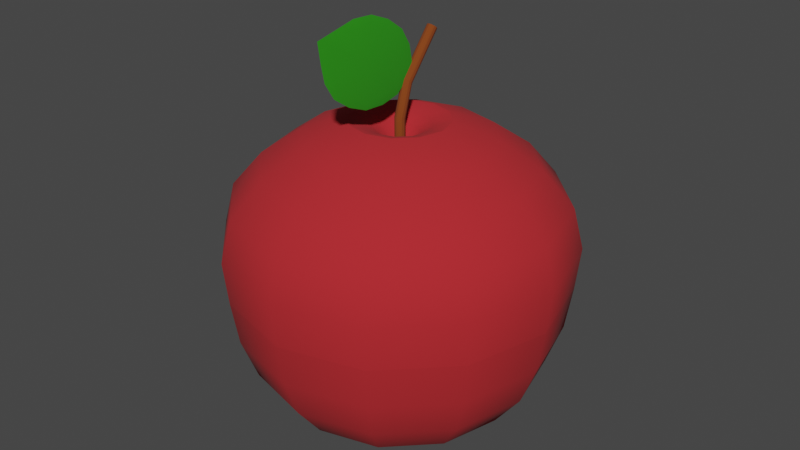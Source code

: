 # Source: WToP_Apple.blend  (saved by Blender 3.6.13; exported with 4.5.12 LTS)
import bpy
from mathutils import Matrix  # noqa: F401  (used for matrix-valued properties, if any)

bpy.ops.wm.read_factory_settings(use_empty=True)
scene = bpy.context.scene
scene.name = 'Scene'

# ---- collections
col_collection = bpy.data.collections.new('Collection'); scene.collection.children.link(col_collection)

# ---- materials (node trees are filled in below, after node groups)
mat_material_002 = bpy.data.materials.new('Material.002')
mat_material_002.use_transparent_shadow = False
mat_material_001 = bpy.data.materials.new('Material.001')
mat_material_001.use_transparent_shadow = False
mat_material_004 = bpy.data.materials.new('Material.004')
mat_material_004.use_transparent_shadow = False
mat_material_003 = bpy.data.materials.new('Material.003')
mat_material_003.use_transparent_shadow = False

# ---- node groups
ng_auto_smooth = bpy.data.node_groups.new('Auto Smooth', 'GeometryNodeTree')
_s = ng_auto_smooth.interface.new_socket(name='Geometry', in_out='OUTPUT', socket_type='NodeSocketGeometry')
_s = ng_auto_smooth.interface.new_socket(name='Geometry', in_out='INPUT', socket_type='NodeSocketGeometry')
_s = ng_auto_smooth.interface.new_socket(name='Angle', in_out='INPUT', socket_type='NodeSocketFloat')
_s.subtype = 'ANGLE'
_s.min_value = 0.0
_s.max_value = 3.142
ng_auto_smooth.is_modifier = True
_N = ng_auto_smooth.nodes; _L = ng_auto_smooth.links
n0 = _N.new('NodeGroupOutput'); n0.name = 'Group Output'; n0.location = (480, -100)
n1 = _N.new('NodeGroupInput'); n1.name = 'Group Input'; n1.location = (-420, -300)
n2 = _N.new('NodeGroupInput'); n2.name = 'Group Input.001'; n2.location = (-60, -100)
n3 = _N.new('GeometryNodeSetShadeSmooth'); n3.name = 'Set Shade Smooth'; n3.location = (120, -100)
n3.domain = 'EDGE'
n4 = _N.new('GeometryNodeSetShadeSmooth'); n4.name = 'Set Shade Smooth.001'; n4.location = (300, -100)
n5 = _N.new('GeometryNodeInputMeshEdgeAngle'); n5.name = 'Edge Angle'; n5.location = (-420, -220)
n6 = _N.new('GeometryNodeInputEdgeSmooth'); n6.name = 'Is Edge Smooth'; n6.location = (-60, -160)
n7 = _N.new('GeometryNodeInputShadeSmooth'); n7.name = 'Is Face Smooth'; n7.location = (-240, -340)
n8 = _N.new('FunctionNodeBooleanMath'); n8.name = 'Boolean Math'; n8.location = (-60, -220)
n9 = _N.new('FunctionNodeCompare'); n9.name = 'Compare'; n9.location = (-240, -180)
n9.operation = 'LESS_EQUAL'
_L.new(n5.outputs[0], n9.inputs[0])
_L.new(n4.outputs[0], n0.inputs[0])
_L.new(n1.outputs[1], n9.inputs[1])
_L.new(n9.outputs[0], n8.inputs[0])
_L.new(n7.outputs[0], n8.inputs[1])
_L.new(n2.outputs[0], n3.inputs[0])
_L.new(n6.outputs[0], n3.inputs[1])
_L.new(n3.outputs[0], n4.inputs[0])
_L.new(n8.outputs[0], n3.inputs[2])
n0.is_active_output = True

# ---- material node trees
mat_material_002.use_nodes = True; mat_material_002.node_tree.nodes.clear()
_N = mat_material_002.node_tree.nodes; _L = mat_material_002.node_tree.links
n0 = _N.new('ShaderNodeBsdfPrincipled'); n0.name = 'Principled BSDF'; n0.location = (10, 300)
n0.distribution = 'GGX'
n0.subsurface_method = 'RANDOM_WALK_SKIN'
n0.inputs[0].default_value = (0.477, 0.01607, 0.02228, 1.0)
n0.inputs[2].default_value = 1.0
n0.inputs[3].default_value = 1.45
n0.inputs[27].default_value = (0.0, 0.0, 0.0, 1.0)
n0.inputs[28].default_value = 1.0
n1 = _N.new('ShaderNodeOutputMaterial'); n1.name = 'Material Output'; n1.location = (300, 300)
_L.new(n0.outputs[0], n1.inputs[0])
n1.is_active_output = True
mat_material_001.use_nodes = True; mat_material_001.node_tree.nodes.clear()
_N = mat_material_001.node_tree.nodes; _L = mat_material_001.node_tree.links
n0 = _N.new('ShaderNodeBsdfPrincipled'); n0.name = 'Principled BSDF'; n0.location = (10, 300)
n0.distribution = 'GGX'
n0.subsurface_method = 'RANDOM_WALK_SKIN'
n0.inputs[2].default_value = 0.0
n0.inputs[3].default_value = 1.45
n0.inputs[13].default_value = 0.5125
n0.inputs[18].default_value = 1.0
n0.inputs[20].default_value = 0.0
n0.inputs[27].default_value = (0.0, 0.0, 0.0, 1.0)
n0.inputs[28].default_value = 1.0
n1 = _N.new('ShaderNodeOutputMaterial'); n1.name = 'Material Output'; n1.location = (300, 300)
_L.new(n0.outputs[0], n1.inputs[0])
n1.is_active_output = True
mat_material_004.use_nodes = True; mat_material_004.node_tree.nodes.clear()
_N = mat_material_004.node_tree.nodes; _L = mat_material_004.node_tree.links
n0 = _N.new('ShaderNodeBsdfPrincipled'); n0.name = 'Principled BSDF'; n0.location = (10, 300)
n0.distribution = 'GGX'
n0.subsurface_method = 'RANDOM_WALK_SKIN'
n0.inputs[0].default_value = (0.211, 0.04387, 0.003798, 1.0)
n0.inputs[2].default_value = 1.0
n0.inputs[3].default_value = 1.45
n0.inputs[27].default_value = (0.0, 0.0, 0.0, 1.0)
n0.inputs[28].default_value = 1.0
n1 = _N.new('ShaderNodeOutputMaterial'); n1.name = 'Material Output'; n1.location = (300, 300)
_L.new(n0.outputs[0], n1.inputs[0])
n1.is_active_output = True
mat_material_003.use_nodes = True; mat_material_003.node_tree.nodes.clear()
_N = mat_material_003.node_tree.nodes; _L = mat_material_003.node_tree.links
n0 = _N.new('ShaderNodeBsdfPrincipled'); n0.name = 'Principled BSDF'; n0.location = (10, 300)
n0.distribution = 'GGX'
n0.subsurface_method = 'RANDOM_WALK_SKIN'
n0.inputs[0].default_value = (0.02127, 0.3224, 0.002947, 1.0)
n0.inputs[2].default_value = 1.0
n0.inputs[3].default_value = 1.45
n0.inputs[27].default_value = (0.0, 0.0, 0.0, 1.0)
n0.inputs[28].default_value = 1.0
n1 = _N.new('ShaderNodeOutputMaterial'); n1.name = 'Material Output'; n1.location = (300, 300)
_L.new(n0.outputs[0], n1.inputs[0])
n1.is_active_output = True

# ---- world
world_world = bpy.data.worlds.new('World'); scene.world = world_world
world_world.use_nodes = True; world_world.node_tree.nodes.clear()
_N = world_world.node_tree.nodes; _L = world_world.node_tree.links
n0 = _N.new('ShaderNodeOutputWorld'); n0.name = 'World Output'; n0.location = (300, 300)
n1 = _N.new('ShaderNodeBackground'); n1.name = 'Background'; n1.location = (10, 300)
n1.inputs[0].default_value = (0.05088, 0.05088, 0.05088, 1.0)
_L.new(n1.outputs[0], n0.inputs[0])
n0.is_active_output = True
world_world.color = (0.05088, 0.05088, 0.05088)
world_world.use_sun_shadow = False
world_world.sun_shadow_jitter_overblur = 0.0

# ---- meshes
me_sphere_002 = bpy.data.meshes.new('Sphere.002')
me_sphere_002.from_pydata([(8.71e-10, 0.7906, 0.7071), (8.29e-10, 1.028, 0.2588), (0.1447, 0.2506, 0.9659), (0.2795, 0.4841, 0.866), (0.3953, 0.6847, 0.7071), (0.4841, 0.8385, 0.5), (0.5139, 0.8902, 0.2588), (0.5, 0.866, 0.0), (0.2506, 0.1447, 0.9659), (0.4841, 0.2795, 0.866), (0.6847, 0.3953, 0.7071), (0.8385, 0.4841, 0.5), (0.8902, 0.5139, 0.2588), (0.866, 0.5, 0.0), (0.2894, -1.675e-09, 0.9659), (0.559, -1.675e-09, 0.866), (0.7906, -3.5e-08, 0.7071), (0.9683, -3.5e-08, 0.5), (1.028, -3.074e-08, 0.2588), (1.0, 0.0, 0.0), (0.2506, -0.1447, 0.9659), (0.4841, -0.2795, 0.866), (0.6847, -0.3953, 0.7071), (0.8385, -0.4841, 0.5), (0.8902, -0.5139, 0.2588), (0.866, -0.5, 0.0), (0.1447, -0.2506, 0.9659), (0.2795, -0.4841, 0.866), (0.3953, -0.6847, 0.7071), (0.4841, -0.8385, 0.5), (0.5139, -0.8902, 0.2588), (0.5, -0.866, 0.0), (8.71e-10, -0.2894, 0.9659), (8.71e-10, -0.559, 0.866), (-6.577e-08, -0.7906, 0.7071), (-9.909e-08, -0.9683, 0.5), (-6.26e-08, -1.028, 0.2588), (0.0, -1.0, 0.0), (-0.1447, -0.2506, 0.9659), (-0.2795, -0.4841, 0.866), (-0.3953, -0.6847, 0.7071), (-0.4841, -0.8385, 0.5), (-0.5139, -0.8902, 0.2588), (-0.5, -0.866, 0.0), (-0.2506, -0.1447, 0.9659), (-0.4841, -0.2795, 0.866), (-0.6847, -0.3953, 0.7071), (-0.8385, -0.4841, 0.5), (-0.8902, -0.5139, 0.2588), (-0.866, -0.5, 0.0), (-0.2894, -1.675e-09, 0.9659), (-0.559, -1.675e-09, 0.866), (-0.7906, 1.316e-07, 0.7071), (-0.9683, 9.829e-08, 0.5), (-1.028, 1.595e-07, 0.2588), (-1.0, 0.0, 0.0), (-0.2506, 0.1447, 0.9659), (-0.4841, 0.2795, 0.866), (-0.6847, 0.3953, 0.7071), (-0.8385, 0.4841, 0.5), (-0.8902, 0.5139, 0.2588), (-0.866, 0.5, 0.0), (-0.1447, 0.2506, 0.9659), (-0.2795, 0.4841, 0.866), (-0.3953, 0.6847, 0.7071), (-0.4841, 0.8385, 0.5), (-0.5139, 0.8902, 0.2588), (-0.5, 0.866, 0.0), (8.71e-10, 0.2894, 0.9659), (8.71e-10, 0.559, 0.866), (1.008e-07, 0.9683, 0.5), (0.0, 1.0, 0.0), (0.1447, 0.2506, 0.9659), (0.2506, 0.1447, 0.9659), (0.2894, -1.675e-09, 0.9659), (0.2506, -0.1447, 0.9659), (0.1447, -0.2506, 0.9659), (8.71e-10, -0.2894, 0.9659), (-0.1447, -0.2506, 0.9659), (-0.2506, -0.1447, 0.9659), (-0.2894, -1.675e-09, 0.9659), (-0.2506, 0.1447, 0.9659), (-0.1447, 0.2506, 0.9659), (8.71e-10, 0.2894, 0.9659), (0.09179, 0.159, 0.9323), (0.159, 0.09179, 0.9323), (0.1836, -5.115e-09, 0.9323), (0.159, -0.09179, 0.9323), (0.09179, -0.159, 0.9323), (-1.852e-09, -0.1836, 0.9323), (-0.09179, -0.159, 0.9323), (-0.159, -0.09179, 0.9323), (-0.1836, -5.115e-09, 0.9323), (-0.159, 0.09179, 0.9323), (-0.09179, 0.159, 0.9323), (-1.852e-09, 0.1836, 0.9323), (0.05856, 0.1014, 0.8834), (0.1014, 0.05856, 0.8834), (0.1171, -6.874e-09, 0.8834), (0.1014, -0.05856, 0.8834), (0.05856, -0.1014, 0.8834), (-2.441e-09, -0.1171, 0.8834), (-0.05856, -0.1014, 0.8834), (-0.1014, -0.05856, 0.8834), (-0.1171, -6.874e-09, 0.8834), (-0.1014, 0.05856, 0.8834), (-0.05856, 0.1014, 0.8834), (-2.441e-09, 0.1171, 0.8834), (0.02467, 0.04273, 0.7996), (0.04273, 0.02467, 0.7996), (0.04934, -9.952e-09, 0.7996), (0.04273, -0.02467, 0.7996), (0.02467, -0.04273, 0.7996), (-1.146e-09, -0.04934, 0.7996), (-0.02467, -0.04273, 0.7996), (-0.04273, -0.02467, 0.7996), (-0.04934, -9.952e-09, 0.7996), (-0.04273, 0.02467, 0.7996), (-0.02467, 0.04273, 0.7996), (-1.146e-09, 0.04934, 0.7996), (0.0, 0.9583, -0.2588), (0.0, 0.866, -0.5), (0.5, 0.866, 0.0), (0.4791, 0.8299, -0.2588), (0.433, 0.75, -0.5), (0.3536, 0.6124, -0.7071), (0.25, 0.433, -0.866), (0.1294, 0.2241, -0.9659), (0.866, 0.5, 0.0), (0.8299, 0.4791, -0.2588), (0.75, 0.433, -0.5), (0.6124, 0.3536, -0.7071), (0.433, 0.25, -0.866), (0.2241, 0.1294, -0.9659), (1.0, 0.0, 0.0), (0.9583, -2.929e-08, -0.2588), (0.866, -2.98e-08, -0.5), (0.7071, -2.98e-08, -0.7071), (0.5, 0.0, -0.866), (0.2588, 0.0, -0.9659), (0.866, -0.5, 0.0), (0.8299, -0.4791, -0.2588), (0.75, -0.433, -0.5), (0.6124, -0.3536, -0.7071), (0.433, -0.25, -0.866), (0.2241, -0.1294, -0.9659), (0.5, -0.866, 0.0), (0.4791, -0.8299, -0.2588), (0.433, -0.75, -0.5), (0.3536, -0.6124, -0.7071), (0.25, -0.433, -0.866), (0.1294, -0.2241, -0.9659), (0.0, -1.0, 0.0), (-5.913e-08, -0.9583, -0.2588), (-8.941e-08, -0.866, -0.5), (-5.96e-08, -0.7071, -0.7071), (0.0, -0.5, -0.866), (0.0, -0.2588, -0.9659), (-0.5, -0.866, 0.0), (-0.4791, -0.8299, -0.2588), (-0.433, -0.75, -0.5), (-0.3536, -0.6124, -0.7071), (-0.25, -0.433, -0.866), (-0.1294, -0.2241, -0.9659), (-0.866, -0.5, 0.0), (-0.8299, -0.4791, -0.2588), (-0.75, -0.433, -0.5), (-0.6124, -0.3536, -0.7071), (-0.433, -0.25, -0.866), (-0.2241, -0.1294, -0.9659), (-1.0, 0.0, 0.0), (-0.9583, 1.481e-07, -0.2588), (-0.866, 8.941e-08, -0.5), (-0.7071, 1.192e-07, -0.7071), (-0.5, 0.0, -0.866), (-0.2588, 0.0, -0.9659), (-0.866, 0.5, 0.0), (-0.8299, 0.4791, -0.2588), (-0.75, 0.433, -0.5), (-0.6124, 0.3536, -0.7071), (-0.433, 0.25, -0.866), (-0.2241, 0.1294, -0.9659), (-0.5, 0.866, 0.0), (-0.4791, 0.8299, -0.2588), (-0.433, 0.75, -0.5), (-0.3536, 0.6124, -0.7071), (-0.25, 0.433, -0.866), (-0.1294, 0.2241, -0.9659), (0.0, 1.0, 0.0), (1.192e-07, 0.7071, -0.7071), (0.0, 0.5, -0.866), (0.0, 0.2588, -0.9659), (0.01526, 0.02644, 0.7996), (0.02644, 0.01526, 0.7996), (0.03053, -1.044e-08, 0.7996), (0.02644, -0.01526, 0.7996), (0.01526, -0.02644, 0.7996), (-3.337e-08, -0.03053, 0.7996), (-0.01526, -0.02644, 0.7996), (-0.02644, -0.01526, 0.7996), (-0.03053, -1.044e-08, 0.7996), (-0.02644, 0.01526, 0.7996), (-0.01526, 0.02644, 0.7996), (-3.337e-08, 0.03053, 0.7996), (0.01526, 0.2898, 1.397), (0.02644, 0.2812, 1.404), (0.03053, 0.2694, 1.414), (0.02644, 0.2577, 1.424), (0.01526, 0.2491, 1.431), (-1.382e-07, 0.2459, 1.434), (-0.01526, 0.2491, 1.431), (-0.02644, 0.2577, 1.424), (-0.03053, 0.2694, 1.414), (-0.02644, 0.2812, 1.404), (-0.01526, 0.2898, 1.397), (-1.382e-07, 0.2929, 1.395), (0.02085, 0.02085, 0.7996), (0.02848, 0.007632, 0.7996), (0.02848, -0.007632, 0.7996), (0.02085, -0.02085, 0.7996), (0.007632, -0.02848, 0.7996), (-0.007632, -0.02848, 0.7996), (-0.02085, -0.02085, 0.7996), (-0.02848, -0.007632, 0.7996), (-0.02848, 0.007632, 0.7996), (-0.02085, 0.02085, 0.7996), (-0.007632, 0.02848, 0.7996), (0.007632, 0.02848, 0.7996), (0.02085, 0.2855, 1.401), (0.02848, 0.2753, 1.409), (0.02848, 0.2636, 1.419), (0.02085, 0.2534, 1.427), (0.007632, 0.2475, 1.432), (-0.007632, 0.2475, 1.432), (-0.02085, 0.2534, 1.427), (-0.02848, 0.2636, 1.419), (-0.02848, 0.2753, 1.409), (-0.02085, 0.2855, 1.401), (-0.007632, 0.2914, 1.396), (0.007632, 0.2914, 1.396), (-8.578e-08, 0.08095, 1.139), (0.01526, 0.0778, 1.142), (0.02644, 0.0692, 1.149), (0.03053, 0.05745, 1.158), (-0.03053, 0.05745, 1.158), (-0.02644, 0.0692, 1.149), (-8.578e-08, 0.03395, 1.178), (-0.01526, 0.0371, 1.175), (0.02644, 0.0457, 1.168), (-0.01526, 0.0778, 1.142), (-0.02644, 0.0457, 1.168), (0.01526, 0.0371, 1.175), (0.007632, 0.03553, 1.177), (-0.02848, 0.05158, 1.163), (0.02085, 0.0735, 1.145), (-0.007632, 0.07938, 1.14), (0.02085, 0.0414, 1.172), (-0.02085, 0.0414, 1.172), (-0.02085, 0.0735, 1.145), (0.02848, 0.05158, 1.163), (-0.007632, 0.03553, 1.177), (-0.02848, 0.06333, 1.154), (0.02848, 0.06333, 1.154), (0.007632, 0.07938, 1.14), (0.02364, 0.01806, 0.7996), (0.02746, 0.01145, 0.7996), (0.02951, -0.003816, 0.7996), (0.02364, -0.01806, 0.7996), (0.01145, -0.02746, 0.7996), (-0.01145, -0.02746, 0.7996), (-0.01806, -0.02364, 0.7996), (-0.02746, -0.01145, 0.7996), (-0.02746, 0.01145, 0.7996), (-0.02364, 0.01806, 0.7996), (-0.01145, 0.02746, 0.7996), (0.003816, 0.02951, 0.7996), (0.01526, 0.02475, 0.9641), (0.03053, -0.001463, 0.9675), (-0.02644, 0.01367, 0.9655), (-0.01526, -0.02767, 0.971), (0.02644, -0.01659, 0.9695), (-0.01526, 0.02475, 0.9641), (-0.02644, -0.01659, 0.9695), (0.01526, -0.02767, 0.971), (0.01806, 0.02364, 0.7996), (0.02951, 0.003816, 0.7996), (0.02746, -0.01145, 0.7996), (0.01806, -0.02364, 0.7996), (0.003816, -0.02951, 0.7996), (-0.003816, -0.02951, 0.7996), (-0.02364, -0.01806, 0.7996), (-0.02951, -0.003816, 0.7996), (-0.02951, 0.003816, 0.7996), (-0.01806, 0.02364, 0.7996), (-0.003816, 0.02951, 0.7996), (0.01145, 0.02746, 0.7996), (-5.958e-08, 0.0288, 0.9635), (0.02644, 0.01367, 0.9655), (-0.03053, -0.001463, 0.9675), (-5.958e-08, -0.03173, 0.9715), (0.007632, -0.0297, 0.9713), (0.003816, 0.03474, 1.177), (0.01145, 0.03631, 1.176), (-0.02848, -0.009029, 0.9685), (-0.02951, 0.05452, 1.161), (-0.02746, 0.04864, 1.166), (0.02085, 0.01921, 0.9648), (0.02364, 0.07135, 1.147), (0.01806, 0.07565, 1.143), (-0.007632, 0.02677, 0.9638), (-0.003816, 0.08017, 1.14), (-0.01145, 0.07859, 1.141), (0.02085, -0.02213, 0.9703), (0.01806, 0.03925, 1.174), (0.02364, 0.04355, 1.17), (-0.02085, -0.02213, 0.9703), (-0.02364, 0.04355, 1.17), (-0.01806, 0.03925, 1.174), (-0.02085, 0.01921, 0.9648), (-0.01806, 0.07565, 1.143), (-0.02364, 0.07135, 1.147), (0.02848, -0.009029, 0.9685), (0.02746, 0.04864, 1.166), (0.02951, 0.05452, 1.161), (-0.007632, -0.0297, 0.9713), (-0.01145, 0.03631, 1.176), (-0.003816, 0.03474, 1.177), (-0.02848, 0.006102, 0.9665), (-0.02746, 0.06627, 1.151), (-0.02951, 0.06039, 1.156), (0.02848, 0.006102, 0.9665), (0.02951, 0.06039, 1.156), (0.02746, 0.06627, 1.151), (0.007632, 0.02677, 0.9638), (0.01145, 0.07859, 1.141), (0.003816, 0.08017, 1.14), (0.003816, 0.02779, 0.9637), (0.01145, 0.02576, 0.9639), (0.02746, 0.009885, 0.966), (0.02951, 0.00232, 0.967), (-0.02951, 0.00232, 0.967), (-0.02746, 0.009885, 0.966), (-0.003816, -0.03071, 0.9714), (-0.01145, -0.02869, 0.9711), (0.02951, -0.005246, 0.968), (0.02746, -0.01281, 0.969), (-0.02364, 0.01644, 0.9652), (-0.01806, 0.02198, 0.9644), (-0.01806, -0.0249, 0.9706), (-0.02364, -0.01936, 0.9699), (0.02364, -0.01936, 0.9699), (0.01806, -0.0249, 0.9706), (-0.01145, 0.02576, 0.9639), (-0.003816, 0.02779, 0.9637), (0.01806, 0.02198, 0.9644), (0.02364, 0.01644, 0.9652), (-0.02746, -0.01281, 0.969), (-0.02951, -0.005246, 0.968), (0.01145, -0.02869, 0.9711), (0.003816, -0.03071, 0.9714), (0.02364, 0.2833, 1.403), (0.02746, 0.2783, 1.407), (0.02951, 0.2665, 1.417), (0.02364, 0.2555, 1.426), (0.01145, 0.2483, 1.432), (-0.01145, 0.2483, 1.432), (-0.01806, 0.2512, 1.429), (-0.02746, 0.2606, 1.421), (-0.02746, 0.2783, 1.407), (-0.02364, 0.2833, 1.403), (-0.01145, 0.2906, 1.397), (0.003816, 0.2922, 1.395), (-1.12e-07, 0.1869, 1.267), (0.02644, 0.1752, 1.277), (-0.03053, 0.1634, 1.286), (-1.12e-07, 0.1399, 1.306), (0.01806, 0.2876, 1.399), (0.02951, 0.2724, 1.412), (0.02746, 0.2606, 1.421), (0.01806, 0.2512, 1.429), (0.003816, 0.2467, 1.433), (-0.003816, 0.2467, 1.433), (-0.02364, 0.2555, 1.426), (-0.02951, 0.2665, 1.417), (-0.02951, 0.2724, 1.412), (-0.01806, 0.2876, 1.399), (-0.003816, 0.2922, 1.395), (0.01145, 0.2906, 1.397), (0.01526, 0.1838, 1.269), (0.03053, 0.1634, 1.286), (-0.02644, 0.1752, 1.277), (-0.01526, 0.1431, 1.303), (0.02644, 0.1517, 1.296), (-0.01526, 0.1838, 1.269), (-0.02644, 0.1517, 1.296), (0.01526, 0.1431, 1.303), (0.007632, 0.1415, 1.304), (0.001908, 0.03435, 1.178), (0.00954, 0.03592, 1.176), (-0.02848, 0.1576, 1.291), (-0.03002, 0.05598, 1.16), (-0.02797, 0.05011, 1.165), (0.02085, 0.1795, 1.273), (0.02504, 0.07028, 1.148), (0.01945, 0.07458, 1.144), (-0.007632, 0.1854, 1.268), (-0.001908, 0.08056, 1.139), (-0.00954, 0.07899, 1.141), (0.02085, 0.1474, 1.3), (0.01666, 0.03818, 1.174), (0.02225, 0.04248, 1.171), (-0.02085, 0.1474, 1.3), (-0.02504, 0.04463, 1.169), (-0.01945, 0.04033, 1.173), (-0.02085, 0.1795, 1.273), (-0.01666, 0.07673, 1.142), (-0.02225, 0.07243, 1.146), (0.02848, 0.1576, 1.291), (0.02695, 0.04717, 1.167), (0.02899, 0.05305, 1.162), (-0.007632, 0.1415, 1.304), (-0.01336, 0.03671, 1.176), (-0.005724, 0.03513, 1.177), (-0.02848, 0.1693, 1.281), (-0.02695, 0.06773, 1.15), (-0.02899, 0.06186, 1.155), (0.02848, 0.1693, 1.281), (0.03002, 0.05892, 1.157), (0.02797, 0.0648, 1.152), (0.007632, 0.1854, 1.268), (0.01336, 0.0782, 1.141), (0.005724, 0.07977, 1.14), (0.005724, 0.03513, 1.177), (0.01336, 0.03671, 1.176), (-0.02899, 0.05305, 1.162), (-0.02695, 0.04717, 1.167), (0.02225, 0.07243, 1.146), (0.01666, 0.07673, 1.142), (-0.005724, 0.07977, 1.14), (-0.01336, 0.0782, 1.141), (0.01945, 0.04033, 1.173), (0.02504, 0.04463, 1.169), (-0.02225, 0.04248, 1.171), (-0.01666, 0.03818, 1.174), (-0.01945, 0.07458, 1.144), (-0.02504, 0.07028, 1.148), (0.02797, 0.05011, 1.165), (0.03002, 0.05598, 1.16), (-0.00954, 0.03592, 1.176), (-0.001908, 0.03435, 1.178), (-0.02797, 0.0648, 1.152), (-0.03002, 0.05892, 1.157), (0.02899, 0.06186, 1.155), (0.02695, 0.06773, 1.15), (0.00954, 0.07899, 1.141), (0.001908, 0.08056, 1.139), (0.006566, -0.5518, 1.409), (-0.007473, -0.5517, 1.409), (0.002123, -0.4733, 1.233), (-0.01192, -0.4732, 1.234), (0.0005472, -0.2635, 1.12), (-0.01349, -0.2635, 1.121), (0.002763, -0.04536, 1.136), (-0.01128, -0.04529, 1.136), (0.007472, 0.05342, 1.27), (-0.006568, 0.05349, 1.271), (0.01192, -0.02504, 1.446), (-0.002124, -0.02497, 1.446), (0.01349, -0.2348, 1.559), (-0.0005488, -0.2347, 1.559), (0.01128, -0.453, 1.543), (-0.002764, -0.4529, 1.544), (0.006008, -0.5002, 1.322), (-0.01111, -0.5001, 1.322), (-0.0005229, -0.5981, 1.419), (-0.005648, -0.5076, 1.217), (0.00314, -0.3628, 1.184), (-0.01398, -0.3627, 1.185), (-0.007465, -0.2657, 1.087), (0.003445, -0.1589, 1.138), (-0.01367, -0.1588, 1.138), (-0.00491, -0.01407, 1.105), (0.006745, -0.007841, 1.209), (-0.01037, -0.007755, 1.21), (0.0005213, 0.09987, 1.26), (0.01111, 0.001842, 1.357), (-0.00601, 0.001927, 1.358), (0.005647, 0.009366, 1.462), (0.01398, -0.1355, 1.494), (-0.003141, -0.1354, 1.495), (0.007464, -0.2326, 1.592), (0.01367, -0.3395, 1.541), (-0.003446, -0.3394, 1.541), (0.004908, -0.4842, 1.575), (0.01037, -0.4905, 1.469), (-0.006746, -0.4904, 1.47), (-0.003291, -0.5731, 1.317), (-0.006993, -0.3958, 1.14), (-0.006599, -0.1326, 1.08), (-0.00234, 0.06232, 1.172), (0.003289, 0.07482, 1.362), (0.006991, -0.1024, 1.54), (-0.01248, -0.2491, 1.34), (0.006598, -0.3656, 1.6), (0.002339, -0.6214, 1.546), (0.01248, -0.2492, 1.339)], [], [(0, 69, 3, 4), (70, 0, 4, 5), (1, 70, 5, 6), (69, 68, 2, 3), (71, 1, 6, 7), (6, 5, 11, 12), (3, 2, 8, 9), (7, 6, 12, 13), (4, 3, 9, 10), (5, 4, 10, 11), (11, 10, 16, 17), (12, 11, 17, 18), (9, 8, 14, 15), (13, 12, 18, 19), (10, 9, 15, 16), (19, 18, 24, 25), (16, 15, 21, 22), (17, 16, 22, 23), (18, 17, 23, 24), (15, 14, 20, 21), (24, 23, 29, 30), (21, 20, 26, 27), (25, 24, 30, 31), (22, 21, 27, 28), (23, 22, 28, 29), (29, 28, 34, 35), (30, 29, 35, 36), (27, 26, 32, 33), (31, 30, 36, 37), (28, 27, 33, 34), (33, 32, 38, 39), (37, 36, 42, 43), (34, 33, 39, 40), (35, 34, 40, 41), (36, 35, 41, 42), (42, 41, 47, 48), (39, 38, 44, 45), (43, 42, 48, 49), (40, 39, 45, 46), (41, 40, 46, 47), (46, 45, 51, 52), (47, 46, 52, 53), (48, 47, 53, 54), (45, 44, 50, 51), (49, 48, 54, 55), (51, 50, 56, 57), (55, 54, 60, 61), (52, 51, 57, 58), (53, 52, 58, 59), (54, 53, 59, 60), (59, 58, 64, 65), (60, 59, 65, 66), (57, 56, 62, 63), (61, 60, 66, 67), (58, 57, 63, 64), (64, 63, 69, 0), (65, 64, 0, 70), (66, 65, 70, 1), (63, 62, 68, 69), (67, 66, 1, 71), (62, 56, 81, 82), (78, 77, 89, 90), (26, 20, 75, 76), (50, 44, 79, 80), (32, 26, 76, 77), (8, 2, 72, 73), (20, 14, 74, 75), (68, 62, 82, 83), (14, 8, 73, 74), (56, 50, 80, 81), (2, 68, 83, 72), (44, 38, 78, 79), (38, 32, 77, 78), (93, 92, 104, 105), (75, 74, 86, 87), (82, 81, 93, 94), (79, 78, 90, 91), (76, 75, 87, 88), (83, 82, 94, 95), (73, 72, 84, 85), (80, 79, 91, 92), (77, 76, 88, 89), (72, 83, 95, 84), (74, 73, 85, 86), (81, 80, 92, 93), (98, 97, 109, 110), (90, 89, 101, 102), (87, 86, 98, 99), (94, 93, 105, 106), (91, 90, 102, 103), (88, 87, 99, 100), (95, 94, 106, 107), (85, 84, 96, 97), (92, 91, 103, 104), (89, 88, 100, 101), (84, 95, 107, 96), (86, 85, 97, 98), (105, 104, 116, 117), (102, 101, 113, 114), (99, 98, 110, 111), (106, 105, 117, 118), (103, 102, 114, 115), (100, 99, 111, 112), (107, 106, 118, 119), (97, 96, 108, 109), (104, 103, 115, 116), (101, 100, 112, 113), (96, 107, 119, 108), (190, 189, 125, 126), (120, 188, 122, 123), (191, 190, 126, 127), (121, 120, 123, 124), (189, 121, 124, 125), (124, 123, 129, 130), (125, 124, 130, 131), (126, 125, 131, 132), (123, 122, 128, 129), (127, 126, 132, 133), (129, 128, 134, 135), (133, 132, 138, 139), (130, 129, 135, 136), (131, 130, 136, 137), (132, 131, 137, 138), (137, 136, 142, 143), (138, 137, 143, 144), (135, 134, 140, 141), (139, 138, 144, 145), (136, 135, 141, 142), (142, 141, 147, 148), (143, 142, 148, 149), (144, 143, 149, 150), (141, 140, 146, 147), (145, 144, 150, 151), (150, 149, 155, 156), (147, 146, 152, 153), (151, 150, 156, 157), (148, 147, 153, 154), (149, 148, 154, 155), (155, 154, 160, 161), (156, 155, 161, 162), (153, 152, 158, 159), (157, 156, 162, 163), (154, 153, 159, 160), (163, 162, 168, 169), (160, 159, 165, 166), (161, 160, 166, 167), (162, 161, 167, 168), (159, 158, 164, 165), (168, 167, 173, 174), (165, 164, 170, 171), (169, 168, 174, 175), (166, 165, 171, 172), (167, 166, 172, 173), (173, 172, 178, 179), (174, 173, 179, 180), (171, 170, 176, 177), (175, 174, 180, 181), (172, 171, 177, 178), (181, 180, 186, 187), (178, 177, 183, 184), (179, 178, 184, 185), (180, 179, 185, 186), (177, 176, 182, 183), (186, 185, 189, 190), (183, 182, 188, 120), (187, 186, 190, 191), (184, 183, 120, 121), (185, 184, 121, 189), (133, 139, 145, 151, 157, 163, 169, 175, 181, 187, 191, 127), (263, 431, 335, 455, 240, 372, 215, 371, 239, 429), (205, 360, 228, 376, 204, 387, 239, 371, 215, 386, 238, 370, 214, 385, 237, 369, 213, 368, 236, 384, 212, 383, 235, 367, 211, 382, 234, 366, 210, 365, 233, 381, 209, 380, 232, 364, 208, 379, 231, 363, 207, 378, 230, 362, 206, 377, 229, 361), (262, 428, 332, 453, 242, 373, 205, 361, 229, 426), (261, 425, 329, 451, 244, 374, 212, 384, 236, 423), (260, 422, 326, 449, 246, 375, 209, 381, 233, 420), (259, 419, 323, 447, 243, 389, 206, 362, 230, 417), (258, 416, 320, 445, 245, 390, 213, 369, 237, 414), (257, 413, 317, 443, 247, 391, 210, 366, 234, 411), (256, 410, 314, 441, 248, 392, 207, 363, 231, 408), (255, 407, 311, 439, 249, 393, 214, 370, 238, 405), (254, 404, 308, 437, 241, 388, 204, 376, 228, 402), (253, 401, 305, 435, 250, 394, 211, 367, 235, 399), (252, 398, 302, 433, 251, 395, 208, 364, 232, 396), (246, 397, 301, 432, 252, 396, 232, 380, 209, 375), (359, 300, 252, 432, 301), (358, 283, 251, 433, 302), (244, 400, 304, 434, 253, 399, 235, 383, 212, 374), (357, 303, 253, 434, 304), (356, 282, 250, 435, 305), (242, 403, 307, 436, 254, 402, 228, 360, 205, 373), (355, 306, 254, 436, 307), (354, 276, 241, 437, 308), (240, 406, 310, 438, 255, 405, 238, 386, 215, 372), (353, 309, 255, 438, 310), (352, 281, 249, 439, 311), (251, 409, 313, 440, 256, 408, 231, 379, 208, 395), (351, 312, 256, 440, 313), (350, 280, 248, 441, 314), (250, 412, 316, 442, 257, 411, 234, 382, 211, 394), (349, 315, 257, 442, 316), (348, 279, 247, 443, 317), (249, 415, 319, 444, 258, 414, 237, 385, 214, 393), (347, 318, 258, 444, 319), (346, 278, 245, 445, 320), (248, 418, 322, 446, 259, 417, 230, 378, 207, 392), (345, 321, 259, 446, 322), (344, 277, 243, 447, 323), (247, 421, 325, 448, 260, 420, 233, 365, 210, 391), (343, 324, 260, 448, 325), (342, 299, 246, 449, 326), (245, 424, 328, 450, 261, 423, 236, 368, 213, 390), (341, 327, 261, 450, 328), (340, 298, 244, 451, 329), (243, 427, 331, 452, 262, 426, 229, 377, 206, 389), (339, 330, 262, 452, 331), (338, 297, 242, 453, 332), (241, 430, 334, 454, 263, 429, 239, 387, 204, 388), (337, 333, 263, 454, 334), (336, 296, 240, 455, 335), (333, 336, 335, 431, 263), (227, 275, 336, 333), (275, 203, 296, 336), (276, 337, 334, 430, 241), (192, 295, 337, 276), (295, 227, 333, 337), (330, 338, 332, 428, 262), (217, 265, 338, 330), (265, 193, 297, 338), (277, 339, 331, 427, 243), (194, 285, 339, 277), (285, 217, 330, 339), (327, 340, 329, 425, 261), (224, 292, 340, 327), (292, 200, 298, 340), (278, 341, 328, 424, 245), (201, 272, 341, 278), (272, 224, 327, 341), (324, 342, 326, 422, 260), (221, 289, 342, 324), (289, 197, 299, 342), (279, 343, 325, 421, 247), (198, 269, 343, 279), (269, 221, 324, 343), (321, 344, 323, 419, 259), (218, 266, 344, 321), (266, 194, 277, 344), (280, 345, 322, 418, 248), (195, 286, 345, 280), (286, 218, 321, 345), (318, 346, 320, 416, 258), (225, 273, 346, 318), (273, 201, 278, 346), (281, 347, 319, 415, 249), (202, 293, 347, 281), (293, 225, 318, 347), (315, 348, 317, 413, 257), (222, 270, 348, 315), (270, 198, 279, 348), (282, 349, 316, 412, 250), (199, 290, 349, 282), (290, 222, 315, 349), (312, 350, 314, 410, 256), (219, 267, 350, 312), (267, 195, 280, 350), (283, 351, 313, 409, 251), (196, 287, 351, 283), (287, 219, 312, 351), (309, 352, 311, 407, 255), (226, 274, 352, 309), (274, 202, 281, 352), (296, 353, 310, 406, 240), (203, 294, 353, 296), (294, 226, 309, 353), (306, 354, 308, 404, 254), (216, 284, 354, 306), (284, 192, 276, 354), (297, 355, 307, 403, 242), (193, 264, 355, 297), (264, 216, 306, 355), (303, 356, 305, 401, 253), (223, 271, 356, 303), (271, 199, 282, 356), (298, 357, 304, 400, 244), (200, 291, 357, 298), (291, 223, 303, 357), (300, 358, 302, 398, 252), (220, 268, 358, 300), (268, 196, 283, 358), (299, 359, 301, 397, 246), (197, 288, 359, 299), (288, 220, 300, 359), (456, 474, 496, 472), (474, 457, 473, 496), (496, 473, 459, 475), (472, 496, 475, 458), (458, 475, 497, 476), (475, 459, 477, 497), (497, 477, 461, 478), (476, 497, 478, 460), (460, 478, 498, 479), (478, 461, 480, 498), (498, 480, 463, 481), (479, 498, 481, 462), (462, 481, 499, 482), (481, 463, 483, 499), (499, 483, 465, 484), (482, 499, 484, 464), (464, 484, 500, 485), (484, 465, 486, 500), (500, 486, 467, 487), (485, 500, 487, 466), (466, 487, 501, 488), (487, 467, 489, 501), (501, 489, 469, 490), (488, 501, 490, 468), (459, 473, 502, 477), (457, 495, 502, 473), (471, 492, 502, 495), (469, 489, 502, 492), (467, 486, 502, 489), (465, 483, 502, 486), (463, 480, 502, 483), (461, 477, 502, 480), (468, 490, 503, 491), (490, 469, 492, 503), (503, 492, 471, 493), (491, 503, 493, 470), (470, 493, 504, 494), (493, 471, 495, 504), (504, 495, 457, 474), (494, 504, 474, 456), (456, 472, 505, 494), (458, 476, 505, 472), (460, 479, 505, 476), (462, 482, 505, 479), (464, 485, 505, 482), (466, 488, 505, 485), (468, 491, 505, 488), (470, 494, 505, 491)])
me_sphere_002.polygons.foreach_set('use_smooth', [True] * 338)
me_sphere_002.polygons.foreach_set('material_index', [0, 0, 0, 0, 0, 0, 0, 0, 0, 0, 0, 0, 0, 0, 0, 0, 0, 0, 0, 0, 0, 0, 0, 0, 0, 0, 0, 0, 0, 0, 0, 0, 0, 0, 0, 0, 0, 0, 0, 0, 0, 0, 0, 0, 0, 0, 0, 0, 0, 0, 0, 0, 0, 0, 0, 0, 0, 0, 0, 0, 0, 0, 0, 0, 0, 0, 0, 0, 0, 0, 0, 0, 0, 0, 0, 0, 0, 0, 0, 0, 0, 0, 0, 0, 0, 0, 0, 0, 0, 0, 0, 0, 0, 0, 0, 0, 0, 0, 0, 0, 0, 0, 0, 0, 0, 0, 0, 0, 0, 0, 0, 0, 0, 0, 0, 0, 0, 0, 0, 0, 0, 0, 0, 0, 0, 0, 0, 0, 0, 0, 0, 0, 0, 0, 0, 0, 0, 0, 0, 0, 0, 0, 0, 0, 0, 0, 0, 0, 0, 0, 0, 0, 0, 0, 0, 0, 0, 0, 0, 0, 0, 0, 0, 0, 0, 0, 0, 0, 0, 2, 2, 2, 2, 2, 2, 2, 2, 2, 2, 2, 2, 2, 2, 2, 2, 2, 2, 2, 2, 2, 2, 2, 2, 2, 2, 2, 2, 2, 2, 2, 2, 2, 2, 2, 2, 2, 2, 2, 2, 2, 2, 2, 2, 2, 2, 2, 2, 2, 2, 2, 2, 2, 2, 2, 2, 2, 2, 2, 2, 2, 2, 2, 2, 2, 2, 2, 2, 2, 2, 2, 2, 2, 2, 2, 2, 2, 2, 2, 2, 2, 2, 2, 2, 2, 2, 2, 2, 2, 2, 2, 2, 2, 2, 2, 2, 2, 2, 2, 2, 2, 2, 2, 2, 2, 2, 2, 2, 2, 2, 2, 2, 2, 2, 2, 2, 2, 2, 2, 2, 2, 3, 3, 3, 3, 3, 3, 3, 3, 3, 3, 3, 3, 3, 3, 3, 3, 3, 3, 3, 3, 3, 3, 3, 3, 3, 3, 3, 3, 3, 3, 3, 3, 3, 3, 3, 3, 3, 3, 3, 3, 3, 3, 3, 3, 3, 3, 3, 3])
_uv = me_sphere_002.uv_layers.new(name='UVMap')
_uv.uv.foreach_set('vector', [0.75, 0.75, 0.75, 0.8333, 0.6667, 0.8333, 0.6667, 0.75, 0.75, 0.6667, 0.75, 0.75, 0.6667, 0.75, 0.6667, 0.6667, 0.75, 0.5833, 0.75, 0.6667, 0.6667, 0.6667, 0.6667, 0.5833, 0.75, 0.8333, 0.75, 0.9167, 0.6667, 0.9167, 0.6667, 0.8333, 0.75, 0.5, 0.75, 0.5833, 0.6667, 0.5833, 0.6667, 0.5, 0.6667, 0.5833, 0.6667, 0.6667, 0.5833, 0.6667, 0.5833, 0.5833, 0.6667, 0.8333, 0.6667, 0.9167, 0.5833, 0.9167, 0.5833, 0.8333, 0.6667, 0.5, 0.6667, 0.5833, 0.5833, 0.5833, 0.5833, 0.5, 0.6667, 0.75, 0.6667, 0.8333, 0.5833, 0.8333, 0.5833, 0.75, 0.6667, 0.6667, 0.6667, 0.75, 0.5833, 0.75, 0.5833, 0.6667, 0.5833, 0.6667, 0.5833, 0.75, 0.5, 0.75, 0.5, 0.6667, 0.5833, 0.5833, 0.5833, 0.6667, 0.5, 0.6667, 0.5, 0.5833, 0.5833, 0.8333, 0.5833, 0.9167, 0.5, 0.9167, 0.5, 0.8333, 0.5833, 0.5, 0.5833, 0.5833, 0.5, 0.5833, 0.5, 0.5, 0.5833, 0.75, 0.5833, 0.8333, 0.5, 0.8333, 0.5, 0.75, 0.5, 0.5, 0.5, 0.5833, 0.4167, 0.5833, 0.4167, 0.5, 0.5, 0.75, 0.5, 0.8333, 0.4167, 0.8333, 0.4167, 0.75, 0.5, 0.6667, 0.5, 0.75, 0.4167, 0.75, 0.4167, 0.6667, 0.5, 0.5833, 0.5, 0.6667, 0.4167, 0.6667, 0.4167, 0.5833, 0.5, 0.8333, 0.5, 0.9167, 0.4167, 0.9167, 0.4167, 0.8333, 0.4167, 0.5833, 0.4167, 0.6667, 0.3333, 0.6667, 0.3333, 0.5833, 0.4167, 0.8333, 0.4167, 0.9167, 0.3333, 0.9167, 0.3333, 0.8333, 0.4167, 0.5, 0.4167, 0.5833, 0.3333, 0.5833, 0.3333, 0.5, 0.4167, 0.75, 0.4167, 0.8333, 0.3333, 0.8333, 0.3333, 0.75, 0.4167, 0.6667, 0.4167, 0.75, 0.3333, 0.75, 0.3333, 0.6667, 0.3333, 0.6667, 0.3333, 0.75, 0.25, 0.75, 0.25, 0.6667, 0.3333, 0.5833, 0.3333, 0.6667, 0.25, 0.6667, 0.25, 0.5833, 0.3333, 0.8333, 0.3333, 0.9167, 0.25, 0.9167, 0.25, 0.8333, 0.3333, 0.5, 0.3333, 0.5833, 0.25, 0.5833, 0.25, 0.5, 0.3333, 0.75, 0.3333, 0.8333, 0.25, 0.8333, 0.25, 0.75, 0.25, 0.8333, 0.25, 0.9167, 0.1667, 0.9167, 0.1667, 0.8333, 0.25, 0.5, 0.25, 0.5833, 0.1667, 0.5833, 0.1667, 0.5, 0.25, 0.75, 0.25, 0.8333, 0.1667, 0.8333, 0.1667, 0.75, 0.25, 0.6667, 0.25, 0.75, 0.1667, 0.75, 0.1667, 0.6667, 0.25, 0.5833, 0.25, 0.6667, 0.1667, 0.6667, 0.1667, 0.5833, 0.1667, 0.5833, 0.1667, 0.6667, 0.08333, 0.6667, 0.08333, 0.5833, 0.1667, 0.8333, 0.1667, 0.9167, 0.08333, 0.9167, 0.08333, 0.8333, 0.1667, 0.5, 0.1667, 0.5833, 0.08333, 0.5833, 0.08333, 0.5, 0.1667, 0.75, 0.1667, 0.8333, 0.08333, 0.8333, 0.08333, 0.75, 0.1667, 0.6667, 0.1667, 0.75, 0.08333, 0.75, 0.08333, 0.6667, 0.08333, 0.75, 0.08333, 0.8333, 0.0, 0.8333, 0.0, 0.75, 0.08333, 0.6667, 0.08333, 0.75, 0.0, 0.75, 0.0, 0.6667, 0.08333, 0.5833, 0.08333, 0.6667, 0.0, 0.6667, 0.0, 0.5833, 0.08333, 0.8333, 0.08333, 0.9167, 0.0, 0.9167, 0.0, 0.8333, 0.08333, 0.5, 0.08333, 0.5833, 0.0, 0.5833, 0.0, 0.5, 1.0, 0.8333, 1.0, 0.9167, 0.9167, 0.9167, 0.9167, 0.8333, 1.0, 0.5, 1.0, 0.5833, 0.9167, 0.5833, 0.9167, 0.5, 1.0, 0.75, 1.0, 0.8333, 0.9167, 0.8333, 0.9167, 0.75, 1.0, 0.6667, 1.0, 0.75, 0.9167, 0.75, 0.9167, 0.6667, 1.0, 0.5833, 1.0, 0.6667, 0.9167, 0.6667, 0.9167, 0.5833, 0.9167, 0.6667, 0.9167, 0.75, 0.8333, 0.75, 0.8333, 0.6667, 0.9167, 0.5833, 0.9167, 0.6667, 0.8333, 0.6667, 0.8333, 0.5833, 0.9167, 0.8333, 0.9167, 0.9167, 0.8333, 0.9167, 0.8333, 0.8333, 0.9167, 0.5, 0.9167, 0.5833, 0.8333, 0.5833, 0.8333, 0.5, 0.9167, 0.75, 0.9167, 0.8333, 0.8333, 0.8333, 0.8333, 0.75, 0.8333, 0.75, 0.8333, 0.8333, 0.75, 0.8333, 0.75, 0.75, 0.8333, 0.6667, 0.8333, 0.75, 0.75, 0.75, 0.75, 0.6667, 0.8333, 0.5833, 0.8333, 0.6667, 0.75, 0.6667, 0.75, 0.5833, 0.8333, 0.8333, 0.8333, 0.9167, 0.75, 0.9167, 0.75, 0.8333, 0.8333, 0.5, 0.8333, 0.5833, 0.75, 0.5833, 0.75, 0.5, 0.8333, 0.9167, 0.9167, 0.9167, 0.9167, 0.9167, 0.8333, 0.9167, 0.1667, 0.9167, 0.25, 0.9167, 0.25, 0.9167, 0.1667, 0.9167, 0.3333, 0.9167, 0.4167, 0.9167, 0.4167, 0.9167, 0.3333, 0.9167, 0.0, 0.9167, 0.08333, 0.9167, 0.08333, 0.9167, 0.0, 0.9167, 0.25, 0.9167, 0.3333, 0.9167, 0.3333, 0.9167, 0.25, 0.9167, 0.5833, 0.9167, 0.6667, 0.9167, 0.6667, 0.9167, 0.5833, 0.9167, 0.4167, 0.9167, 0.5, 0.9167, 0.5, 0.9167, 0.4167, 0.9167, 0.75, 0.9167, 0.8333, 0.9167, 0.8333, 0.9167, 0.75, 0.9167, 0.5, 0.9167, 0.5833, 0.9167, 0.5833, 0.9167, 0.5, 0.9167, 0.9167, 0.9167, 1.0, 0.9167, 1.0, 0.9167, 0.9167, 0.9167, 0.6667, 0.9167, 0.75, 0.9167, 0.75, 0.9167, 0.6667, 0.9167, 0.08333, 0.9167, 0.1667, 0.9167, 0.1667, 0.9167, 0.08333, 0.9167, 0.1667, 0.9167, 0.25, 0.9167, 0.25, 0.9167, 0.1667, 0.9167, 0.9167, 0.9167, 1.0, 0.9167, 1.0, 0.9167, 0.9167, 0.9167, 0.4167, 0.9167, 0.5, 0.9167, 0.5, 0.9167, 0.4167, 0.9167, 0.8333, 0.9167, 0.9167, 0.9167, 0.9167, 0.9167, 0.8333, 0.9167, 0.08333, 0.9167, 0.1667, 0.9167, 0.1667, 0.9167, 0.08333, 0.9167, 0.3333, 0.9167, 0.4167, 0.9167, 0.4167, 0.9167, 0.3333, 0.9167, 0.75, 0.9167, 0.8333, 0.9167, 0.8333, 0.9167, 0.75, 0.9167, 0.5833, 0.9167, 0.6667, 0.9167, 0.6667, 0.9167, 0.5833, 0.9167, 0.0, 0.9167, 0.08333, 0.9167, 0.08333, 0.9167, 0.0, 0.9167, 0.25, 0.9167, 0.3333, 0.9167, 0.3333, 0.9167, 0.25, 0.9167, 0.6667, 0.9167, 0.75, 0.9167, 0.75, 0.9167, 0.6667, 0.9167, 0.5, 0.9167, 0.5833, 0.9167, 0.5833, 0.9167, 0.5, 0.9167, 0.9167, 0.9167, 1.0, 0.9167, 1.0, 0.9167, 0.9167, 0.9167, 0.5, 0.9167, 0.5833, 0.9167, 0.5833, 0.9167, 0.5, 0.9167, 0.1667, 0.9167, 0.25, 0.9167, 0.25, 0.9167, 0.1667, 0.9167, 0.4167, 0.9167, 0.5, 0.9167, 0.5, 0.9167, 0.4167, 0.9167, 0.8333, 0.9167, 0.9167, 0.9167, 0.9167, 0.9167, 0.8333, 0.9167, 0.08333, 0.9167, 0.1667, 0.9167, 0.1667, 0.9167, 0.08333, 0.9167, 0.3333, 0.9167, 0.4167, 0.9167, 0.4167, 0.9167, 0.3333, 0.9167, 0.75, 0.9167, 0.8333, 0.9167, 0.8333, 0.9167, 0.75, 0.9167, 0.5833, 0.9167, 0.6667, 0.9167, 0.6667, 0.9167, 0.5833, 0.9167, 0.0, 0.9167, 0.08333, 0.9167, 0.08333, 0.9167, 0.0, 0.9167, 0.25, 0.9167, 0.3333, 0.9167, 0.3333, 0.9167, 0.25, 0.9167, 0.6667, 0.9167, 0.75, 0.9167, 0.75, 0.9167, 0.6667, 0.9167, 0.5, 0.9167, 0.5833, 0.9167, 0.5833, 0.9167, 0.5, 0.9167, 0.9167, 0.9167, 1.0, 0.9167, 1.0, 0.9167, 0.9167, 0.9167, 0.1667, 0.9167, 0.25, 0.9167, 0.25, 0.9167, 0.1667, 0.9167, 0.4167, 0.9167, 0.5, 0.9167, 0.5, 0.9167, 0.4167, 0.9167, 0.8333, 0.9167, 0.9167, 0.9167, 0.9167, 0.9167, 0.8333, 0.9167, 0.08333, 0.9167, 0.1667, 0.9167, 0.1667, 0.9167, 0.08333, 0.9167, 0.3333, 0.9167, 0.4167, 0.9167, 0.4167, 0.9167, 0.3333, 0.9167, 0.75, 0.9167, 0.8333, 0.9167, 0.8333, 0.9167, 0.75, 0.9167, 0.5833, 0.9167, 0.6667, 0.9167, 0.6667, 0.9167, 0.5833, 0.9167, 0.0, 0.9167, 0.08333, 0.9167, 0.08333, 0.9167, 0.0, 0.9167, 0.25, 0.9167, 0.3333, 0.9167, 0.3333, 0.9167, 0.25, 0.9167, 0.6667, 0.9167, 0.75, 0.9167, 0.75, 0.9167, 0.6667, 0.9167, 0.75, 0.1667, 0.75, 0.25, 0.6667, 0.25, 0.6667, 0.1667, 0.75, 0.4167, 0.75, 0.5, 0.6667, 0.5, 0.6667, 0.4167, 0.75, 0.08333, 0.75, 0.1667, 0.6667, 0.1667, 0.6667, 0.08333, 0.75, 0.3333, 0.75, 0.4167, 0.6667, 0.4167, 0.6667, 0.3333, 0.75, 0.25, 0.75, 0.3333, 0.6667, 0.3333, 0.6667, 0.25, 0.6667, 0.3333, 0.6667, 0.4167, 0.5833, 0.4167, 0.5833, 0.3333, 0.6667, 0.25, 0.6667, 0.3333, 0.5833, 0.3333, 0.5833, 0.25, 0.6667, 0.1667, 0.6667, 0.25, 0.5833, 0.25, 0.5833, 0.1667, 0.6667, 0.4167, 0.6667, 0.5, 0.5833, 0.5, 0.5833, 0.4167, 0.6667, 0.08333, 0.6667, 0.1667, 0.5833, 0.1667, 0.5833, 0.08333, 0.5833, 0.4167, 0.5833, 0.5, 0.5, 0.5, 0.5, 0.4167, 0.5833, 0.08333, 0.5833, 0.1667, 0.5, 0.1667, 0.5, 0.08333, 0.5833, 0.3333, 0.5833, 0.4167, 0.5, 0.4167, 0.5, 0.3333, 0.5833, 0.25, 0.5833, 0.3333, 0.5, 0.3333, 0.5, 0.25, 0.5833, 0.1667, 0.5833, 0.25, 0.5, 0.25, 0.5, 0.1667, 0.5, 0.25, 0.5, 0.3333, 0.4167, 0.3333, 0.4167, 0.25, 0.5, 0.1667, 0.5, 0.25, 0.4167, 0.25, 0.4167, 0.1667, 0.5, 0.4167, 0.5, 0.5, 0.4167, 0.5, 0.4167, 0.4167, 0.5, 0.08333, 0.5, 0.1667, 0.4167, 0.1667, 0.4167, 0.08333, 0.5, 0.3333, 0.5, 0.4167, 0.4167, 0.4167, 0.4167, 0.3333, 0.4167, 0.3333, 0.4167, 0.4167, 0.3333, 0.4167, 0.3333, 0.3333, 0.4167, 0.25, 0.4167, 0.3333, 0.3333, 0.3333, 0.3333, 0.25, 0.4167, 0.1667, 0.4167, 0.25, 0.3333, 0.25, 0.3333, 0.1667, 0.4167, 0.4167, 0.4167, 0.5, 0.3333, 0.5, 0.3333, 0.4167, 0.4167, 0.08333, 0.4167, 0.1667, 0.3333, 0.1667, 0.3333, 0.08333, 0.3333, 0.1667, 0.3333, 0.25, 0.25, 0.25, 0.25, 0.1667, 0.3333, 0.4167, 0.3333, 0.5, 0.25, 0.5, 0.25, 0.4167, 0.3333, 0.08333, 0.3333, 0.1667, 0.25, 0.1667, 0.25, 0.08333, 0.3333, 0.3333, 0.3333, 0.4167, 0.25, 0.4167, 0.25, 0.3333, 0.3333, 0.25, 0.3333, 0.3333, 0.25, 0.3333, 0.25, 0.25, 0.25, 0.25, 0.25, 0.3333, 0.1667, 0.3333, 0.1667, 0.25, 0.25, 0.1667, 0.25, 0.25, 0.1667, 0.25, 0.1667, 0.1667, 0.25, 0.4167, 0.25, 0.5, 0.1667, 0.5, 0.1667, 0.4167, 0.25, 0.08333, 0.25, 0.1667, 0.1667, 0.1667, 0.1667, 0.08333, 0.25, 0.3333, 0.25, 0.4167, 0.1667, 0.4167, 0.1667, 0.3333, 0.1667, 0.08333, 0.1667, 0.1667, 0.08333, 0.1667, 0.08333, 0.08333, 0.1667, 0.3333, 0.1667, 0.4167, 0.08333, 0.4167, 0.08333, 0.3333, 0.1667, 0.25, 0.1667, 0.3333, 0.08333, 0.3333, 0.08333, 0.25, 0.1667, 0.1667, 0.1667, 0.25, 0.08333, 0.25, 0.08333, 0.1667, 0.1667, 0.4167, 0.1667, 0.5, 0.08333, 0.5, 0.08333, 0.4167, 0.08333, 0.1667, 0.08333, 0.25, 0.0, 0.25, 0.0, 0.1667, 0.08333, 0.4167, 0.08333, 0.5, 0.0, 0.5, 0.0, 0.4167, 0.08333, 0.08333, 0.08333, 0.1667, 0.0, 0.1667, 0.0, 0.08333, 0.08333, 0.3333, 0.08333, 0.4167, 0.0, 0.4167, 0.0, 0.3333, 0.08333, 0.25, 0.08333, 0.3333, 0.0, 0.3333, 0.0, 0.25, 1.0, 0.25, 1.0, 0.3333, 0.9167, 0.3333, 0.9167, 0.25, 1.0, 0.1667, 1.0, 0.25, 0.9167, 0.25, 0.9167, 0.1667, 1.0, 0.4167, 1.0, 0.5, 0.9167, 0.5, 0.9167, 0.4167, 1.0, 0.08333, 1.0, 0.1667, 0.9167, 0.1667, 0.9167, 0.08333, 1.0, 0.3333, 1.0, 0.4167, 0.9167, 0.4167, 0.9167, 0.3333, 0.9167, 0.08333, 0.9167, 0.1667, 0.8333, 0.1667, 0.8333, 0.08333, 0.9167, 0.3333, 0.9167, 0.4167, 0.8333, 0.4167, 0.8333, 0.3333, 0.9167, 0.25, 0.9167, 0.3333, 0.8333, 0.3333, 0.8333, 0.25, 0.9167, 0.1667, 0.9167, 0.25, 0.8333, 0.25, 0.8333, 0.1667, 0.9167, 0.4167, 0.9167, 0.5, 0.8333, 0.5, 0.8333, 0.4167, 0.8333, 0.1667, 0.8333, 0.25, 0.75, 0.25, 0.75, 0.1667, 0.8333, 0.4167, 0.8333, 0.5, 0.75, 0.5, 0.75, 0.4167, 0.8333, 0.08333, 0.8333, 0.1667, 0.75, 0.1667, 0.75, 0.08333, 0.8333, 0.3333, 0.8333, 0.4167, 0.75, 0.4167, 0.75, 0.3333, 0.8333, 0.25, 0.8333, 0.3333, 0.75, 0.3333, 0.75, 0.25, 0.5833, 0.08333, 0.5, 0.08333, 0.4167, 0.08333, 0.3333, 0.08333, 0.25, 0.08333, 0.1667, 0.08333, 0.08333, 0.08333, 0.0, 0.08333, 0.9167, 0.08333, 0.8333, 0.08333, 0.75, 0.08333, 0.6667, 0.08333, 0.7083, 0.9167, 0.7188, 0.9167, 0.7292, 0.9167, 0.7396, 0.9167, 0.75, 0.9167, 0.75, 0.9167, 0.75, 0.9167, 0.7292, 0.9167, 0.7083, 0.9167, 0.7083, 0.9167, 0.5833, 0.9167, 0.6042, 0.9167, 0.625, 0.9167, 0.6458, 0.9167, 0.6667, 0.9167, 0.6875, 0.9167, 0.7083, 0.9167, 0.7292, 0.9167, 0.75, 0.9167, 0.7708, 0.9167, 0.7917, 0.9167, 0.8125, 0.9167, 0.8333, 0.9167, 0.8542, 0.9167, 0.875, 0.9167, 0.8958, 0.9167, 0.9167, 0.9167, 0.6875, 0.9167, 0.4583, 0.9167, 0.2292, 0.9167, 0.0, 0.9167, 0.02083, 0.9167, 0.04167, 0.9167, 0.0625, 0.9167, 0.08333, 0.9167, 0.1042, 0.9167, 0.125, 0.9167, 0.1458, 0.9167, 0.1667, 0.9167, 0.1875, 0.9167, 0.2083, 0.9167, 0.2292, 0.9167, 0.25, 0.9167, 0.2708, 0.9167, 0.2917, 0.9167, 0.3125, 0.9167, 0.3333, 0.9167, 0.3542, 0.9167, 0.375, 0.9167, 0.3958, 0.9167, 0.4167, 0.9167, 0.4375, 0.9167, 0.4583, 0.9167, 0.4792, 0.9167, 0.5, 0.9167, 0.5208, 0.9167, 0.5417, 0.9167, 0.5625, 0.9167, 0.5417, 0.9167, 0.5521, 0.9167, 0.5625, 0.9167, 0.5729, 0.9167, 0.5833, 0.9167, 0.5833, 0.9167, 0.5833, 0.9167, 0.5625, 0.9167, 0.5417, 0.9167, 0.5417, 0.9167, 0.9583, 0.9167, 0.9688, 0.9167, 0.9792, 0.9167, 0.9896, 0.9167, 1.0, 0.9167, 1.0, 0.9167, 1.0, 0.9167, 0.9792, 0.9167, 0.9583, 0.9167, 0.9583, 0.9167, 0.2083, 0.9167, 0.2188, 0.9167, 0.2292, 0.9167, 0.2396, 0.9167, 0.25, 0.9167, 0.25, 0.9167, 0.25, 0.9167, 0.2292, 0.9167, 0.2083, 0.9167, 0.2083, 0.9167, 0.4583, 0.9167, 0.4688, 0.9167, 0.4792, 0.9167, 0.4896, 0.9167, 0.5, 0.9167, 0.5, 0.9167, 0.5, 0.9167, 0.4792, 0.9167, 0.4583, 0.9167, 0.4583, 0.9167, 0.875, 0.9167, 0.8854, 0.9167, 0.8958, 0.9167, 0.9062, 0.9167, 0.9167, 0.9167, 0.9167, 0.9167, 0.9167, 0.9167, 0.8958, 0.9167, 0.875, 0.9167, 0.875, 0.9167, 0.125, 0.9167, 0.1354, 0.9167, 0.1458, 0.9167, 0.1562, 0.9167, 0.1667, 0.9167, 0.1667, 0.9167, 0.1667, 0.9167, 0.1458, 0.9167, 0.125, 0.9167, 0.125, 0.9167, 0.375, 0.9167, 0.3854, 0.9167, 0.3958, 0.9167, 0.4062, 0.9167, 0.4167, 0.9167, 0.4167, 0.9167, 0.4167, 0.9167, 0.3958, 0.9167, 0.375, 0.9167, 0.375, 0.9167, 0.7917, 0.9167, 0.8021, 0.9167, 0.8125, 0.9167, 0.8229, 0.9167, 0.8333, 0.9167, 0.8333, 0.9167, 0.8333, 0.9167, 0.8125, 0.9167, 0.7917, 0.9167, 0.7917, 0.9167, 0.625, 0.9167, 0.6354, 0.9167, 0.6458, 0.9167, 0.6562, 0.9167, 0.6667, 0.9167, 0.6667, 0.9167, 0.6667, 0.9167, 0.6458, 0.9167, 0.625, 0.9167, 0.625, 0.9167, 0.04167, 0.9167, 0.05208, 0.9167, 0.0625, 0.9167, 0.07292, 0.9167, 0.08333, 0.9167, 0.08333, 0.9167, 0.08333, 0.9167, 0.0625, 0.9167, 0.04167, 0.9167, 0.04167, 0.9167, 0.2917, 0.9167, 0.3021, 0.9167, 0.3125, 0.9167, 0.3229, 0.9167, 0.3333, 0.9167, 0.3333, 0.9167, 0.3333, 0.9167, 0.3125, 0.9167, 0.2917, 0.9167, 0.2917, 0.9167, 0.25, 0.9167, 0.2604, 0.9167, 0.2708, 0.9167, 0.2812, 0.9167, 0.2917, 0.9167, 0.2917, 0.9167, 0.2917, 0.9167, 0.2708, 0.9167, 0.25, 0.9167, 0.25, 0.9167, 0.2708, 0.9167, 0.2917, 0.9167, 0.2917, 0.9167, 0.2812, 0.9167, 0.2708, 0.9167, 0.3125, 0.9167, 0.3333, 0.9167, 0.3333, 0.9167, 0.3229, 0.9167, 0.3125, 0.9167, 0.0, 0.9167, 0.01042, 0.9167, 0.02083, 0.9167, 0.03125, 0.9167, 0.04167, 0.9167, 0.04167, 0.9167, 0.04167, 0.9167, 0.02083, 0.9167, 0.0, 0.9167, 0.0, 0.9167, 0.02083, 0.9167, 0.04167, 0.9167, 0.04167, 0.9167, 0.03125, 0.9167, 0.02083, 0.9167, 0.0625, 0.9167, 0.08333, 0.9167, 0.08333, 0.9167, 0.07292, 0.9167, 0.0625, 0.9167, 0.5833, 0.9167, 0.5938, 0.9167, 0.6042, 0.9167, 0.6146, 0.9167, 0.625, 0.9167, 0.625, 0.9167, 0.625, 0.9167, 0.6042, 0.9167, 0.5833, 0.9167, 0.5833, 0.9167, 0.6042, 0.9167, 0.625, 0.9167, 0.625, 0.9167, 0.6146, 0.9167, 0.6042, 0.9167, 0.6458, 0.9167, 0.6667, 0.9167, 0.6667, 0.9167, 0.6562, 0.9167, 0.6458, 0.9167, 0.75, 0.9167, 0.7604, 0.9167, 0.7708, 0.9167, 0.7812, 0.9167, 0.7917, 0.9167, 0.7917, 0.9167, 0.7917, 0.9167, 0.7708, 0.9167, 0.75, 0.9167, 0.75, 0.9167, 0.7708, 0.9167, 0.7917, 0.9167, 0.7917, 0.9167, 0.7812, 0.9167, 0.7708, 0.9167, 0.8125, 0.9167, 0.8333, 0.9167, 0.8333, 0.9167, 0.8229, 0.9167, 0.8125, 0.9167, 0.3333, 0.9167, 0.3438, 0.9167, 0.3542, 0.9167, 0.3646, 0.9167, 0.375, 0.9167, 0.375, 0.9167, 0.375, 0.9167, 0.3542, 0.9167, 0.3333, 0.9167, 0.3333, 0.9167, 0.3542, 0.9167, 0.375, 0.9167, 0.375, 0.9167, 0.3646, 0.9167, 0.3542, 0.9167, 0.3958, 0.9167, 0.4167, 0.9167, 0.4167, 0.9167, 0.4062, 0.9167, 0.3958, 0.9167, 0.08333, 0.9167, 0.09375, 0.9167, 0.1042, 0.9167, 0.1146, 0.9167, 0.125, 0.9167, 0.125, 0.9167, 0.125, 0.9167, 0.1042, 0.9167, 0.08333, 0.9167, 0.08333, 0.9167, 0.1042, 0.9167, 0.125, 0.9167, 0.125, 0.9167, 0.1146, 0.9167, 0.1042, 0.9167, 0.1458, 0.9167, 0.1667, 0.9167, 0.1667, 0.9167, 0.1562, 0.9167, 0.1458, 0.9167, 0.8333, 0.9167, 0.8438, 0.9167, 0.8542, 0.9167, 0.8646, 0.9167, 0.875, 0.9167, 0.875, 0.9167, 0.875, 0.9167, 0.8542, 0.9167, 0.8333, 0.9167, 0.8333, 0.9167, 0.8542, 0.9167, 0.875, 0.9167, 0.875, 0.9167, 0.8646, 0.9167, 0.8542, 0.9167, 0.8958, 0.9167, 0.9167, 0.9167, 0.9167, 0.9167, 0.9062, 0.9167, 0.8958, 0.9167, 0.4167, 0.9167, 0.4271, 0.9167, 0.4375, 0.9167, 0.4479, 0.9167, 0.4583, 0.9167, 0.4583, 0.9167, 0.4583, 0.9167, 0.4375, 0.9167, 0.4167, 0.9167, 0.4167, 0.9167, 0.4375, 0.9167, 0.4583, 0.9167, 0.4583, 0.9167, 0.4479, 0.9167, 0.4375, 0.9167, 0.4792, 0.9167, 0.5, 0.9167, 0.5, 0.9167, 0.4896, 0.9167, 0.4792, 0.9167, 0.1667, 0.9167, 0.1771, 0.9167, 0.1875, 0.9167, 0.1979, 0.9167, 0.2083, 0.9167, 0.2083, 0.9167, 0.2083, 0.9167, 0.1875, 0.9167, 0.1667, 0.9167, 0.1667, 0.9167, 0.1875, 0.9167, 0.2083, 0.9167, 0.2083, 0.9167, 0.1979, 0.9167, 0.1875, 0.9167, 0.2292, 0.9167, 0.25, 0.9167, 0.25, 0.9167, 0.2396, 0.9167, 0.2292, 0.9167, 0.9167, 0.9167, 0.9271, 0.9167, 0.9375, 0.9167, 0.9479, 0.9167, 0.9583, 0.9167, 0.9583, 0.9167, 0.9583, 0.9167, 0.9375, 0.9167, 0.9167, 0.9167, 0.9167, 0.9167, 0.9375, 0.9167, 0.9583, 0.9167, 0.9583, 0.9167, 0.9479, 0.9167, 0.9375, 0.9167, 0.9792, 0.9167, 1.0, 0.9167, 1.0, 0.9167, 0.9896, 0.9167, 0.9792, 0.9167, 0.5, 0.9167, 0.5104, 0.9167, 0.5208, 0.9167, 0.5312, 0.9167, 0.5417, 0.9167, 0.5417, 0.9167, 0.5417, 0.9167, 0.5208, 0.9167, 0.5, 0.9167, 0.5, 0.9167, 0.5208, 0.9167, 0.5417, 0.9167, 0.5417, 0.9167, 0.5312, 0.9167, 0.5208, 0.9167, 0.5625, 0.9167, 0.5833, 0.9167, 0.5833, 0.9167, 0.5729, 0.9167, 0.5625, 0.9167, 0.6667, 0.9167, 0.6771, 0.9167, 0.6875, 0.9167, 0.6979, 0.9167, 0.7083, 0.9167, 0.7083, 0.9167, 0.7083, 0.9167, 0.6875, 0.9167, 0.6667, 0.9167, 0.6667, 0.9167, 0.6875, 0.9167, 0.7083, 0.9167, 0.7083, 0.9167, 0.6979, 0.9167, 0.6875, 0.9167, 0.7292, 0.9167, 0.75, 0.9167, 0.75, 0.9167, 0.7396, 0.9167, 0.7292, 0.9167, 0.7083, 0.9167, 0.7292, 0.9167, 0.7292, 0.9167, 0.7188, 0.9167, 0.7083, 0.9167, 0.7083, 0.9167, 0.7292, 0.9167, 0.7292, 0.9167, 0.7083, 0.9167, 0.7292, 0.9167, 0.75, 0.9167, 0.75, 0.9167, 0.7292, 0.9167, 0.6667, 0.9167, 0.6875, 0.9167, 0.6875, 0.9167, 0.6771, 0.9167, 0.6667, 0.9167, 0.6667, 0.9167, 0.6875, 0.9167, 0.6875, 0.9167, 0.6667, 0.9167, 0.6875, 0.9167, 0.7083, 0.9167, 0.7083, 0.9167, 0.6875, 0.9167, 0.5417, 0.9167, 0.5625, 0.9167, 0.5625, 0.9167, 0.5521, 0.9167, 0.5417, 0.9167, 0.5417, 0.9167, 0.5625, 0.9167, 0.5625, 0.9167, 0.5417, 0.9167, 0.5625, 0.9167, 0.5833, 0.9167, 0.5833, 0.9167, 0.5625, 0.9167, 0.5, 0.9167, 0.5208, 0.9167, 0.5208, 0.9167, 0.5104, 0.9167, 0.5, 0.9167, 0.5, 0.9167, 0.5208, 0.9167, 0.5208, 0.9167, 0.5, 0.9167, 0.5208, 0.9167, 0.5417, 0.9167, 0.5417, 0.9167, 0.5208, 0.9167, 0.9583, 0.9167, 0.9792, 0.9167, 0.9792, 0.9167, 0.9688, 0.9167, 0.9583, 0.9167, 0.9583, 0.9167, 0.9792, 0.9167, 0.9792, 0.9167, 0.9583, 0.9167, 0.9792, 0.9167, 1.0, 0.9167, 1.0, 0.9167, 0.9792, 0.9167, 0.9167, 0.9167, 0.9375, 0.9167, 0.9375, 0.9167, 0.9271, 0.9167, 0.9167, 0.9167, 0.9167, 0.9167, 0.9375, 0.9167, 0.9375, 0.9167, 0.9167, 0.9167, 0.9375, 0.9167, 0.9583, 0.9167, 0.9583, 0.9167, 0.9375, 0.9167, 0.2083, 0.9167, 0.2292, 0.9167, 0.2292, 0.9167, 0.2188, 0.9167, 0.2083, 0.9167, 0.2083, 0.9167, 0.2292, 0.9167, 0.2292, 0.9167, 0.2083, 0.9167, 0.2292, 0.9167, 0.25, 0.9167, 0.25, 0.9167, 0.2292, 0.9167, 0.1667, 0.9167, 0.1875, 0.9167, 0.1875, 0.9167, 0.1771, 0.9167, 0.1667, 0.9167, 0.1667, 0.9167, 0.1875, 0.9167, 0.1875, 0.9167, 0.1667, 0.9167, 0.1875, 0.9167, 0.2083, 0.9167, 0.2083, 0.9167, 0.1875, 0.9167, 0.4583, 0.9167, 0.4792, 0.9167, 0.4792, 0.9167, 0.4688, 0.9167, 0.4583, 0.9167, 0.4583, 0.9167, 0.4792, 0.9167, 0.4792, 0.9167, 0.4583, 0.9167, 0.4792, 0.9167, 0.5, 0.9167, 0.5, 0.9167, 0.4792, 0.9167, 0.4167, 0.9167, 0.4375, 0.9167, 0.4375, 0.9167, 0.4271, 0.9167, 0.4167, 0.9167, 0.4167, 0.9167, 0.4375, 0.9167, 0.4375, 0.9167, 0.4167, 0.9167, 0.4375, 0.9167, 0.4583, 0.9167, 0.4583, 0.9167, 0.4375, 0.9167, 0.875, 0.9167, 0.8958, 0.9167, 0.8958, 0.9167, 0.8854, 0.9167, 0.875, 0.9167, 0.875, 0.9167, 0.8958, 0.9167, 0.8958, 0.9167, 0.875, 0.9167, 0.8958, 0.9167, 0.9167, 0.9167, 0.9167, 0.9167, 0.8958, 0.9167, 0.8333, 0.9167, 0.8542, 0.9167, 0.8542, 0.9167, 0.8438, 0.9167, 0.8333, 0.9167, 0.8333, 0.9167, 0.8542, 0.9167, 0.8542, 0.9167, 0.8333, 0.9167, 0.8542, 0.9167, 0.875, 0.9167, 0.875, 0.9167, 0.8542, 0.9167, 0.125, 0.9167, 0.1458, 0.9167, 0.1458, 0.9167, 0.1354, 0.9167, 0.125, 0.9167, 0.125, 0.9167, 0.1458, 0.9167, 0.1458, 0.9167, 0.125, 0.9167, 0.1458, 0.9167, 0.1667, 0.9167, 0.1667, 0.9167, 0.1458, 0.9167, 0.08333, 0.9167, 0.1042, 0.9167, 0.1042, 0.9167, 0.09375, 0.9167, 0.08333, 0.9167, 0.08333, 0.9167, 0.1042, 0.9167, 0.1042, 0.9167, 0.08333, 0.9167, 0.1042, 0.9167, 0.125, 0.9167, 0.125, 0.9167, 0.1042, 0.9167, 0.375, 0.9167, 0.3958, 0.9167, 0.3958, 0.9167, 0.3854, 0.9167, 0.375, 0.9167, 0.375, 0.9167, 0.3958, 0.9167, 0.3958, 0.9167, 0.375, 0.9167, 0.3958, 0.9167, 0.4167, 0.9167, 0.4167, 0.9167, 0.3958, 0.9167, 0.3333, 0.9167, 0.3542, 0.9167, 0.3542, 0.9167, 0.3438, 0.9167, 0.3333, 0.9167, 0.3333, 0.9167, 0.3542, 0.9167, 0.3542, 0.9167, 0.3333, 0.9167, 0.3542, 0.9167, 0.375, 0.9167, 0.375, 0.9167, 0.3542, 0.9167, 0.7917, 0.9167, 0.8125, 0.9167, 0.8125, 0.9167, 0.8021, 0.9167, 0.7917, 0.9167, 0.7917, 0.9167, 0.8125, 0.9167, 0.8125, 0.9167, 0.7917, 0.9167, 0.8125, 0.9167, 0.8333, 0.9167, 0.8333, 0.9167, 0.8125, 0.9167, 0.75, 0.9167, 0.7708, 0.9167, 0.7708, 0.9167, 0.7604, 0.9167, 0.75, 0.9167, 0.75, 0.9167, 0.7708, 0.9167, 0.7708, 0.9167, 0.75, 0.9167, 0.7708, 0.9167, 0.7917, 0.9167, 0.7917, 0.9167, 0.7708, 0.9167, 0.625, 0.9167, 0.6458, 0.9167, 0.6458, 0.9167, 0.6354, 0.9167, 0.625, 0.9167, 0.625, 0.9167, 0.6458, 0.9167, 0.6458, 0.9167, 0.625, 0.9167, 0.6458, 0.9167, 0.6667, 0.9167, 0.6667, 0.9167, 0.6458, 0.9167, 0.5833, 0.9167, 0.6042, 0.9167, 0.6042, 0.9167, 0.5938, 0.9167, 0.5833, 0.9167, 0.5833, 0.9167, 0.6042, 0.9167, 0.6042, 0.9167, 0.5833, 0.9167, 0.6042, 0.9167, 0.625, 0.9167, 0.625, 0.9167, 0.6042, 0.9167, 0.04167, 0.9167, 0.0625, 0.9167, 0.0625, 0.9167, 0.05208, 0.9167, 0.04167, 0.9167, 0.04167, 0.9167, 0.0625, 0.9167, 0.0625, 0.9167, 0.04167, 0.9167, 0.0625, 0.9167, 0.08333, 0.9167, 0.08333, 0.9167, 0.0625, 0.9167, 0.0, 0.9167, 0.02083, 0.9167, 0.02083, 0.9167, 0.01042, 0.9167, 0.0, 0.9167, 0.0, 0.9167, 0.02083, 0.9167, 0.02083, 0.9167, 0.0, 0.9167, 0.02083, 0.9167, 0.04167, 0.9167, 0.04167, 0.9167, 0.02083, 0.9167, 0.2917, 0.9167, 0.3125, 0.9167, 0.3125, 0.9167, 0.3021, 0.9167, 0.2917, 0.9167, 0.2917, 0.9167, 0.3125, 0.9167, 0.3125, 0.9167, 0.2917, 0.9167, 0.3125, 0.9167, 0.3333, 0.9167, 0.3333, 0.9167, 0.3125, 0.9167, 0.25, 0.9167, 0.2708, 0.9167, 0.2708, 0.9167, 0.2604, 0.9167, 0.25, 0.9167, 0.25, 0.9167, 0.2708, 0.9167, 0.2708, 0.9167, 0.25, 0.9167, 0.2708, 0.9167, 0.2917, 0.9167, 0.2917, 0.9167, 0.2708, 0.9167, 1.0, 0.5, 1.0, 0.75, 0.9375, 0.75, 0.9375, 0.5, 1.0, 0.75, 1.0, 1.0, 0.9375, 1.0, 0.9375, 0.75, 0.9375, 0.75, 0.9375, 1.0, 0.875, 1.0, 0.875, 0.75, 0.9375, 0.5, 0.9375, 0.75, 0.875, 0.75, 0.875, 0.5, 0.875, 0.5, 0.875, 0.75, 0.8125, 0.75, 0.8125, 0.5, 0.875, 0.75, 0.875, 1.0, 0.8125, 1.0, 0.8125, 0.75, 0.8125, 0.75, 0.8125, 1.0, 0.75, 1.0, 0.75, 0.75, 0.8125, 0.5, 0.8125, 0.75, 0.75, 0.75, 0.75, 0.5, 0.75, 0.5, 0.75, 0.75, 0.6875, 0.75, 0.6875, 0.5, 0.75, 0.75, 0.75, 1.0, 0.6875, 1.0, 0.6875, 0.75, 0.6875, 0.75, 0.6875, 1.0, 0.625, 1.0, 0.625, 0.75, 0.6875, 0.5, 0.6875, 0.75, 0.625, 0.75, 0.625, 0.5, 0.625, 0.5, 0.625, 0.75, 0.5625, 0.75, 0.5625, 0.5, 0.625, 0.75, 0.625, 1.0, 0.5625, 1.0, 0.5625, 0.75, 0.5625, 0.75, 0.5625, 1.0, 0.5, 1.0, 0.5, 0.75, 0.5625, 0.5, 0.5625, 0.75, 0.5, 0.75, 0.5, 0.5, 0.5, 0.5, 0.5, 0.75, 0.4375, 0.75, 0.4375, 0.5, 0.5, 0.75, 0.5, 1.0, 0.4375, 1.0, 0.4375, 0.75, 0.4375, 0.75, 0.4375, 1.0, 0.375, 1.0, 0.375, 0.75, 0.4375, 0.5, 0.4375, 0.75, 0.375, 0.75, 0.375, 0.5, 0.375, 0.5, 0.375, 0.75, 0.3125, 0.75, 0.3125, 0.5, 0.375, 0.75, 0.375, 1.0, 0.3125, 1.0, 0.3125, 0.75, 0.3125, 0.75, 0.3125, 1.0, 0.25, 1.0, 0.25, 0.75, 0.3125, 0.5, 0.3125, 0.75, 0.25, 0.75, 0.25, 0.5, 0.4197, 0.4197, 0.3349, 0.4549, 0.25, 0.25, 0.4549, 0.3349, 0.25, 0.49, 0.1651, 0.4549, 0.25, 0.25, 0.3349, 0.4549, 0.08029, 0.4197, 0.04515, 0.3349, 0.25, 0.25, 0.1651, 0.4549, 0.01, 0.25, 0.04515, 0.1651, 0.25, 0.25, 0.04515, 0.3349, 0.08029, 0.08029, 0.1651, 0.04515, 0.25, 0.25, 0.04515, 0.1651, 0.25, 0.01, 0.3349, 0.04515, 0.25, 0.25, 0.1651, 0.04515, 0.4197, 0.08029, 0.4549, 0.1651, 0.25, 0.25, 0.3349, 0.04515, 0.49, 0.25, 0.4549, 0.3349, 0.25, 0.25, 0.4549, 0.1651, 0.25, 0.5, 0.25, 0.75, 0.1875, 0.75, 0.1875, 0.5, 0.25, 0.75, 0.25, 1.0, 0.1875, 1.0, 0.1875, 0.75, 0.1875, 0.75, 0.1875, 1.0, 0.125, 1.0, 0.125, 0.75, 0.1875, 0.5, 0.1875, 0.75, 0.125, 0.75, 0.125, 0.5, 0.125, 0.5, 0.125, 0.75, 0.0625, 0.75, 0.0625, 0.5, 0.125, 0.75, 0.125, 1.0, 0.0625, 1.0, 0.0625, 0.75, 0.0625, 0.75, 0.0625, 1.0, 0.0, 1.0, 0.0, 0.75, 0.0625, 0.5, 0.0625, 0.75, 0.0, 0.75, 0.0, 0.5, 0.75, 0.49, 0.8349, 0.4549, 0.75, 0.25, 0.6651, 0.4549, 0.9197, 0.4197, 0.9549, 0.3349, 0.75, 0.25, 0.8349, 0.4549, 0.99, 0.25, 0.9549, 0.1651, 0.75, 0.25, 0.9549, 0.3349, 0.9197, 0.08029, 0.8349, 0.04515, 0.75, 0.25, 0.9549, 0.1651, 0.75, 0.01, 0.6651, 0.04515, 0.75, 0.25, 0.8349, 0.04515, 0.5803, 0.08029, 0.5451, 0.1651, 0.75, 0.25, 0.6651, 0.04515, 0.51, 0.25, 0.5451, 0.3349, 0.75, 0.25, 0.5451, 0.1651, 0.5803, 0.4197, 0.6651, 0.4549, 0.75, 0.25, 0.5451, 0.3349])
me_sphere_002.materials.append(mat_material_002)
me_sphere_002.materials.append(mat_material_001)
me_sphere_002.materials.append(mat_material_004)
me_sphere_002.materials.append(mat_material_003)
me_sphere_002.update()

# ---- objects
ob_sphere_002 = bpy.data.objects.new('Sphere.002', me_sphere_002)

# ---- transforms, parenting, visibility, modifiers, constraints
ob_sphere_002.location = (0.0, 0.0, 0.0)
ob_sphere_002.scale = (0.5602, 0.5602, 0.5602)
_m = ob_sphere_002.modifiers.new('Auto Smooth', 'NODES')
_m.node_group = ng_auto_smooth
_gi = [s.identifier for s in ng_auto_smooth.interface.items_tree if s.item_type == 'SOCKET' and s.in_out == 'INPUT']
_m[_gi[1]] = 0.5236  # Angle

# ---- collection membership
col_collection.objects.link(ob_sphere_002)

# ---- scene / render settings (as saved in the file)
scene.frame_start = 1; scene.frame_end = 250; scene.frame_set(44)
scene.render.engine = 'BLENDER_EEVEE_NEXT'
scene.cycles.sampling_pattern = 'TABULATED_SOBOL'
scene.view_settings.view_transform = 'Filmic'
bpy.context.view_layer.update()

# ---- added for rendering (the .blend has no active camera and no usable light): camera, sun
cam_auto = bpy.data.cameras.new('AutoCamera')
cam_auto.lens = 50.0
cam_auto.sensor_width = 36.0
cam_auto.clip_end = 1000.0
ob_auto_camera = bpy.data.objects.new('AutoCamera', cam_auto)
scene.collection.objects.link(ob_auto_camera)
ob_auto_camera.location = (2.00955, -2.41146, 1.78514)
ob_auto_camera.rotation_euler = (1.09748, -7.21219e-08, 0.694738)
scene.camera = ob_auto_camera
light_auto_sun = bpy.data.lights.new('AutoSun', 'SUN')
light_auto_sun.energy = 3.0
light_auto_sun.angle = 0.0523599
ob_auto_sun = bpy.data.objects.new('AutoSun', light_auto_sun)
scene.collection.objects.link(ob_auto_sun)
ob_auto_sun.rotation_euler = (0.872665, 0.174533, 0.523599)
bpy.context.view_layer.update()
